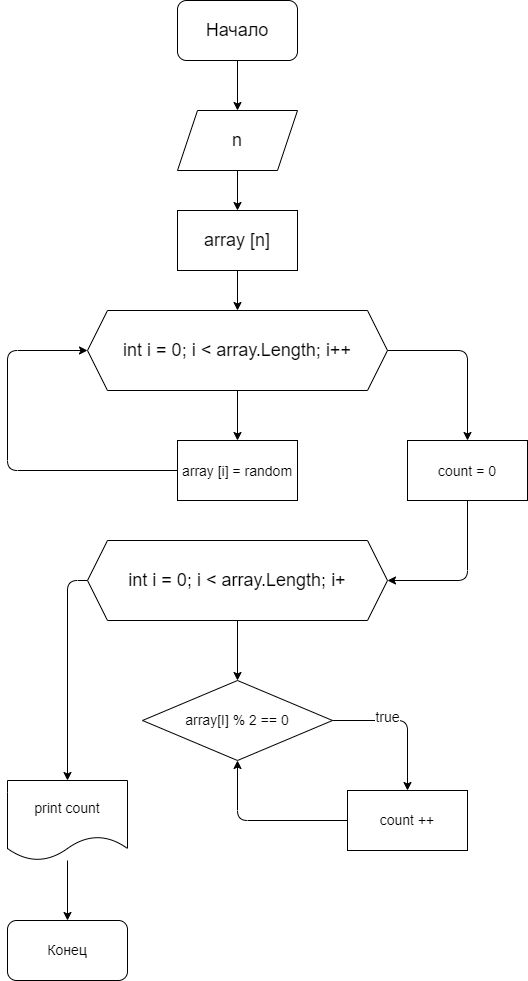

The diagram above was exported from draw.io. Its source (the exported page's mxGraphModel, read from the mxfile embedded in the PNG):
<mxGraphModel dx="1224" dy="553" grid="1" gridSize="10" guides="1" tooltips="1" connect="1" arrows="1" fold="1" page="1" pageScale="1" pageWidth="827" pageHeight="1169" math="0" shadow="0">
  <root>
    <mxCell id="0" />
    <mxCell id="1" parent="0" />
    <mxCell id="9" value="" style="edgeStyle=none;html=1;fontSize=14;" edge="1" parent="1" source="2" target="3">
      <mxGeometry relative="1" as="geometry" />
    </mxCell>
    <mxCell id="2" value="&lt;font style=&quot;font-size: 18px&quot;&gt;Начало&lt;/font&gt;" style="rounded=1;whiteSpace=wrap;html=1;" vertex="1" parent="1">
      <mxGeometry x="250" y="20" width="120" height="60" as="geometry" />
    </mxCell>
    <mxCell id="10" value="" style="edgeStyle=none;html=1;fontSize=14;" edge="1" parent="1" source="3" target="4">
      <mxGeometry relative="1" as="geometry" />
    </mxCell>
    <mxCell id="3" value="&lt;font style=&quot;font-size: 18px&quot;&gt;n&lt;/font&gt;" style="shape=parallelogram;perimeter=parallelogramPerimeter;whiteSpace=wrap;html=1;fixedSize=1;" vertex="1" parent="1">
      <mxGeometry x="250" y="130" width="120" height="60" as="geometry" />
    </mxCell>
    <mxCell id="11" value="" style="edgeStyle=none;html=1;fontSize=14;" edge="1" parent="1" source="4" target="5">
      <mxGeometry relative="1" as="geometry" />
    </mxCell>
    <mxCell id="4" value="&lt;font style=&quot;font-size: 18px&quot;&gt;array [n]&lt;/font&gt;" style="rounded=0;whiteSpace=wrap;html=1;" vertex="1" parent="1">
      <mxGeometry x="250" y="230" width="120" height="60" as="geometry" />
    </mxCell>
    <mxCell id="13" style="edgeStyle=none;html=1;exitX=1;exitY=0.5;exitDx=0;exitDy=0;entryX=0.5;entryY=0;entryDx=0;entryDy=0;fontSize=14;" edge="1" parent="1" source="5" target="7">
      <mxGeometry relative="1" as="geometry">
        <Array as="points">
          <mxPoint x="540" y="370" />
        </Array>
      </mxGeometry>
    </mxCell>
    <mxCell id="14" value="" style="edgeStyle=none;html=1;fontSize=14;" edge="1" parent="1" source="5" target="6">
      <mxGeometry relative="1" as="geometry" />
    </mxCell>
    <mxCell id="5" value="&lt;font style=&quot;font-size: 18px&quot;&gt;int i = 0; i &amp;lt; array.Length; i++&lt;/font&gt;" style="shape=hexagon;perimeter=hexagonPerimeter2;whiteSpace=wrap;html=1;fixedSize=1;" vertex="1" parent="1">
      <mxGeometry x="160" y="330" width="300" height="80" as="geometry" />
    </mxCell>
    <mxCell id="15" style="edgeStyle=none;html=1;exitX=0;exitY=0.5;exitDx=0;exitDy=0;entryX=0;entryY=0.5;entryDx=0;entryDy=0;fontSize=14;" edge="1" parent="1" source="6" target="5">
      <mxGeometry relative="1" as="geometry">
        <Array as="points">
          <mxPoint x="80" y="490" />
          <mxPoint x="80" y="370" />
        </Array>
      </mxGeometry>
    </mxCell>
    <mxCell id="6" value="&lt;font style=&quot;font-size: 14px&quot;&gt;array [i] = random&lt;/font&gt;" style="rounded=0;whiteSpace=wrap;html=1;fontSize=18;" vertex="1" parent="1">
      <mxGeometry x="250" y="460" width="120" height="60" as="geometry" />
    </mxCell>
    <mxCell id="18" style="edgeStyle=none;html=1;exitX=0.5;exitY=1;exitDx=0;exitDy=0;fontSize=14;entryX=1;entryY=0.5;entryDx=0;entryDy=0;" edge="1" parent="1" source="7" target="8">
      <mxGeometry relative="1" as="geometry">
        <mxPoint x="470" y="610" as="targetPoint" />
        <Array as="points">
          <mxPoint x="540" y="600" />
        </Array>
      </mxGeometry>
    </mxCell>
    <mxCell id="7" value="&lt;font style=&quot;font-size: 14px&quot;&gt;count = 0&lt;/font&gt;" style="rounded=0;whiteSpace=wrap;html=1;fontSize=18;" vertex="1" parent="1">
      <mxGeometry x="480" y="460" width="120" height="60" as="geometry" />
    </mxCell>
    <mxCell id="20" value="" style="edgeStyle=none;html=1;fontSize=14;" edge="1" parent="1" source="8" target="17">
      <mxGeometry relative="1" as="geometry" />
    </mxCell>
    <mxCell id="27" style="edgeStyle=none;html=1;exitX=0;exitY=0.5;exitDx=0;exitDy=0;entryX=0.5;entryY=0;entryDx=0;entryDy=0;fontSize=14;" edge="1" parent="1" source="8" target="24">
      <mxGeometry relative="1" as="geometry">
        <Array as="points">
          <mxPoint x="140" y="600" />
        </Array>
      </mxGeometry>
    </mxCell>
    <mxCell id="8" value="&lt;font style=&quot;font-size: 18px&quot;&gt;int i = 0; i &amp;lt; array.Length; i+&lt;/font&gt;" style="shape=hexagon;perimeter=hexagonPerimeter2;whiteSpace=wrap;html=1;fixedSize=1;" vertex="1" parent="1">
      <mxGeometry x="160" y="560" width="300" height="80" as="geometry" />
    </mxCell>
    <mxCell id="21" style="edgeStyle=none;html=1;exitX=1;exitY=0.5;exitDx=0;exitDy=0;entryX=0.5;entryY=0;entryDx=0;entryDy=0;fontSize=14;" edge="1" parent="1" source="17" target="19">
      <mxGeometry relative="1" as="geometry">
        <Array as="points">
          <mxPoint x="480" y="740" />
        </Array>
      </mxGeometry>
    </mxCell>
    <mxCell id="23" value="true" style="edgeLabel;html=1;align=center;verticalAlign=middle;resizable=0;points=[];fontSize=14;" vertex="1" connectable="0" parent="21">
      <mxGeometry x="-0.2506" y="4" relative="1" as="geometry">
        <mxPoint as="offset" />
      </mxGeometry>
    </mxCell>
    <mxCell id="17" value="array[I] % 2 == 0" style="rhombus;whiteSpace=wrap;html=1;fontSize=14;" vertex="1" parent="1">
      <mxGeometry x="215" y="700" width="190" height="80" as="geometry" />
    </mxCell>
    <mxCell id="22" style="edgeStyle=none;html=1;exitX=0;exitY=0.5;exitDx=0;exitDy=0;entryX=0.5;entryY=1;entryDx=0;entryDy=0;fontSize=14;" edge="1" parent="1" source="19" target="17">
      <mxGeometry relative="1" as="geometry">
        <Array as="points">
          <mxPoint x="310" y="840" />
        </Array>
      </mxGeometry>
    </mxCell>
    <mxCell id="19" value="count ++" style="rounded=0;whiteSpace=wrap;html=1;fontSize=14;" vertex="1" parent="1">
      <mxGeometry x="420" y="810" width="120" height="60" as="geometry" />
    </mxCell>
    <mxCell id="26" value="" style="edgeStyle=none;html=1;fontSize=14;" edge="1" parent="1" source="24" target="25">
      <mxGeometry relative="1" as="geometry" />
    </mxCell>
    <mxCell id="24" value="print count" style="shape=document;whiteSpace=wrap;html=1;boundedLbl=1;fontSize=14;" vertex="1" parent="1">
      <mxGeometry x="80" y="800" width="120" height="80" as="geometry" />
    </mxCell>
    <mxCell id="25" value="Конец" style="rounded=1;whiteSpace=wrap;html=1;fontSize=14;" vertex="1" parent="1">
      <mxGeometry x="80" y="940" width="120" height="60" as="geometry" />
    </mxCell>
  </root>
</mxGraphModel>